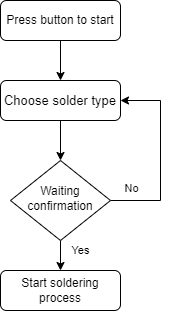

The diagram above was exported from draw.io. Its source (the exported page's mxGraphModel, read from the mxfile embedded in the PNG):
<mxGraphModel dx="1102" dy="557" grid="1" gridSize="10" guides="1" tooltips="1" connect="1" arrows="1" fold="1" page="1" pageScale="1" pageWidth="827" pageHeight="1169" math="0" shadow="0">
  <root>
    <mxCell id="WIyWlLk6GJQsqaUBKTNV-0" />
    <mxCell id="WIyWlLk6GJQsqaUBKTNV-1" parent="WIyWlLk6GJQsqaUBKTNV-0" />
    <mxCell id="TBAQgORhuqeOr6j9oRft-1" style="edgeStyle=orthogonalEdgeStyle;rounded=0;orthogonalLoop=1;jettySize=auto;html=1;exitX=0.5;exitY=1;exitDx=0;exitDy=0;entryX=0.5;entryY=0;entryDx=0;entryDy=0;" edge="1" parent="WIyWlLk6GJQsqaUBKTNV-1" source="WIyWlLk6GJQsqaUBKTNV-3" target="WIyWlLk6GJQsqaUBKTNV-7">
      <mxGeometry relative="1" as="geometry" />
    </mxCell>
    <mxCell id="WIyWlLk6GJQsqaUBKTNV-3" value="Press button to start" style="rounded=1;whiteSpace=wrap;html=1;fontSize=12;glass=0;strokeWidth=1;shadow=0;" parent="WIyWlLk6GJQsqaUBKTNV-1" vertex="1">
      <mxGeometry x="350" y="60" width="120" height="40" as="geometry" />
    </mxCell>
    <mxCell id="TBAQgORhuqeOr6j9oRft-3" style="edgeStyle=orthogonalEdgeStyle;rounded=0;orthogonalLoop=1;jettySize=auto;html=1;exitX=1;exitY=0.5;exitDx=0;exitDy=0;entryX=1;entryY=0.5;entryDx=0;entryDy=0;" edge="1" parent="WIyWlLk6GJQsqaUBKTNV-1" source="WIyWlLk6GJQsqaUBKTNV-6" target="WIyWlLk6GJQsqaUBKTNV-7">
      <mxGeometry relative="1" as="geometry">
        <Array as="points">
          <mxPoint x="510" y="260" />
          <mxPoint x="510" y="160" />
        </Array>
      </mxGeometry>
    </mxCell>
    <mxCell id="TBAQgORhuqeOr6j9oRft-4" value="No" style="edgeLabel;html=1;align=center;verticalAlign=middle;resizable=0;points=[];" vertex="1" connectable="0" parent="TBAQgORhuqeOr6j9oRft-3">
      <mxGeometry x="-0.4444" y="-3" relative="1" as="geometry">
        <mxPoint x="-33" y="-10" as="offset" />
      </mxGeometry>
    </mxCell>
    <mxCell id="TBAQgORhuqeOr6j9oRft-5" value="Yes" style="edgeStyle=orthogonalEdgeStyle;rounded=0;orthogonalLoop=1;jettySize=auto;html=1;exitX=0.5;exitY=1;exitDx=0;exitDy=0;entryX=0.5;entryY=0;entryDx=0;entryDy=0;" edge="1" parent="WIyWlLk6GJQsqaUBKTNV-1" source="WIyWlLk6GJQsqaUBKTNV-6" target="WIyWlLk6GJQsqaUBKTNV-11">
      <mxGeometry x="-0.3333" y="20" relative="1" as="geometry">
        <mxPoint as="offset" />
      </mxGeometry>
    </mxCell>
    <mxCell id="WIyWlLk6GJQsqaUBKTNV-6" value="Waiting confirmation" style="rhombus;whiteSpace=wrap;html=1;shadow=0;fontFamily=Helvetica;fontSize=12;align=center;strokeWidth=1;spacing=6;spacingTop=-4;" parent="WIyWlLk6GJQsqaUBKTNV-1" vertex="1">
      <mxGeometry x="360" y="220" width="100" height="80" as="geometry" />
    </mxCell>
    <mxCell id="TBAQgORhuqeOr6j9oRft-2" style="edgeStyle=orthogonalEdgeStyle;rounded=0;orthogonalLoop=1;jettySize=auto;html=1;exitX=0.5;exitY=1;exitDx=0;exitDy=0;entryX=0.5;entryY=0;entryDx=0;entryDy=0;" edge="1" parent="WIyWlLk6GJQsqaUBKTNV-1" source="WIyWlLk6GJQsqaUBKTNV-7" target="WIyWlLk6GJQsqaUBKTNV-6">
      <mxGeometry relative="1" as="geometry" />
    </mxCell>
    <mxCell id="WIyWlLk6GJQsqaUBKTNV-7" value="&lt;div style=&quot;text-align: left; font-size: 13px;&quot;&gt;&lt;span style=&quot;background-color: initial;&quot;&gt;Choose solder type&lt;/span&gt;&lt;br&gt;&lt;/div&gt;" style="rounded=1;whiteSpace=wrap;html=1;fontSize=12;glass=0;strokeWidth=1;shadow=0;" parent="WIyWlLk6GJQsqaUBKTNV-1" vertex="1">
      <mxGeometry x="350" y="140" width="120" height="40" as="geometry" />
    </mxCell>
    <mxCell id="WIyWlLk6GJQsqaUBKTNV-11" value="Start soldering process" style="rounded=1;whiteSpace=wrap;html=1;fontSize=12;glass=0;strokeWidth=1;shadow=0;" parent="WIyWlLk6GJQsqaUBKTNV-1" vertex="1">
      <mxGeometry x="350" y="330" width="120" height="40" as="geometry" />
    </mxCell>
  </root>
</mxGraphModel>